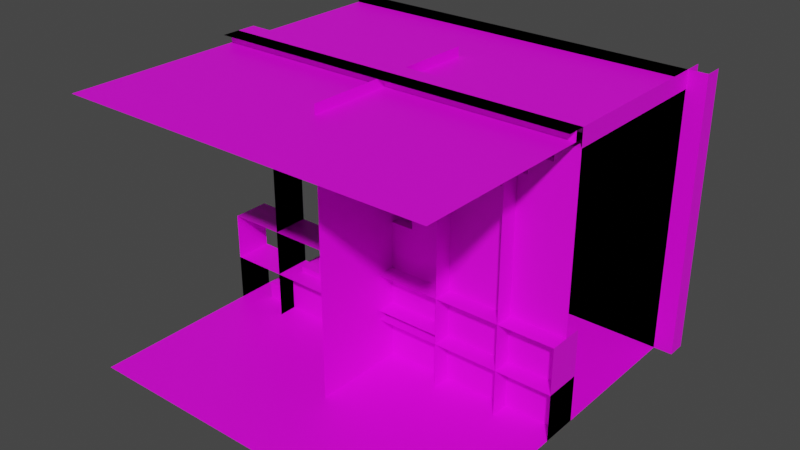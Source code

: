 # Source: BasicRoom.blend  (saved by Blender 3.1.7; exported with 4.5.12 LTS)
import bpy
from mathutils import Matrix  # noqa: F401  (used for matrix-valued properties, if any)

bpy.ops.wm.read_factory_settings(use_empty=True)
scene = bpy.context.scene
scene.name = 'BasicRoom'

# ---- collections
col_collection = bpy.data.collections.new('Collection'); scene.collection.children.link(col_collection)

# ---- images (referenced by path relative to the original .blend; pixels are not part of the script)
import os
ASSET_DIR = os.environ.get("B2B_ASSET_DIR", "")  # directory of the original .blend (textures are referenced by path, not embedded)
HERE = os.path.dirname(os.path.abspath(__file__))  # packed textures are extracted next to this script under _unpacked/

def load_image(name, relpath, width, height, colorspace="sRGB"):
    """Load a texture the original file referenced (path relative to the .blend, or extracted next to this script)."""
    p = next((c for c in (os.path.join(HERE, relpath), os.path.join(ASSET_DIR, relpath)) if relpath and os.path.exists(c)), "")
    if p:
        img = bpy.data.images.load(p, check_existing=True)
        img.name = name
    else:  # same state as the original file: an image datablock whose file is absent (Cycles renders it pink)
        img = bpy.data.images.new(name, width, height)
        img.source = "FILE"
        img.filepath = "//" + (relpath or name)
    img.colorspace_settings.name = colorspace
    return img
img_uvgrid = load_image('UVGrid', '', 1024, 1024, 'sRGB')

# ---- materials (node trees are filled in below, after node groups)
mat_uvgrid = bpy.data.materials.new('UVGrid')
mat_uvgrid.use_transparent_shadow = False

# ---- material node trees
mat_uvgrid.use_nodes = True; mat_uvgrid.node_tree.nodes.clear()
_N = mat_uvgrid.node_tree.nodes; _L = mat_uvgrid.node_tree.links
n0 = _N.new('ShaderNodeBsdfPrincipled'); n0.name = 'Principled BSDF'; n0.location = (10, 300)
n0.distribution = 'GGX'
n0.subsurface_method = 'RANDOM_WALK_SKIN'
n0.inputs[3].default_value = 1.45
n0.inputs[27].default_value = (0.0, 0.0, 0.0, 1.0)
n0.inputs[28].default_value = 1.0
n1 = _N.new('ShaderNodeOutputMaterial'); n1.name = 'Material Output'; n1.location = (300, 300)
n2 = _N.new('ShaderNodeTexImage'); n2.name = 'Image Texture'; n2.location = (-280, 278)
n2.image = img_uvgrid
_L.new(n0.outputs[0], n1.inputs[0])
_L.new(n2.outputs[0], n0.inputs[0])
n1.is_active_output = True

# ---- world
world_world = bpy.data.worlds.new('World'); scene.world = world_world
world_world.use_nodes = True; world_world.node_tree.nodes.clear()
_N = world_world.node_tree.nodes; _L = world_world.node_tree.links
n0 = _N.new('ShaderNodeOutputWorld'); n0.name = 'World Output'; n0.location = (300, 300)
n1 = _N.new('ShaderNodeBackground'); n1.name = 'Background'; n1.location = (10, 300)
n1.inputs[0].default_value = (0.05088, 0.05088, 0.05088, 1.0)
_L.new(n1.outputs[0], n0.inputs[0])
n0.is_active_output = True
world_world.color = (0.05088, 0.05088, 0.05088)
world_world.use_sun_shadow = False
world_world.sun_shadow_jitter_overblur = 0.0

# ---- meshes
me_floor = bpy.data.meshes.new('Floor')
me_floor.from_pydata([(-2.0, -2.0, 0.0), (2.0, -2.0, 0.0), (-2.0, 2.0, 0.0), (2.0, 2.0, 0.0)], [], [(0, 1, 3, 2)])
_uv = me_floor.uv_layers.new(name='UVMap')
_uv.uv.foreach_set('vector', [1.0, 1.0, 8.941e-08, 1.0, 0.0, 1.51e-07, 1.0, 0.0])
me_floor.materials.append(mat_uvgrid)
me_floor.use_remesh_fix_poles = True
me_floor.use_remesh_preserve_attributes = False
me_floor.update()
me_wall = bpy.data.meshes.new('Wall')
me_wall.from_pydata([(-2.0, 1.8, 0.0), (2.0, 1.8, 0.0), (-2.0, 1.8, 3.0), (2.0, 1.8, 3.0)], [], [(0, 1, 3, 2)])
_uv = me_wall.uv_layers.new(name='UVMap')
_uv.uv.foreach_set('vector', [-4.47e-08, 2.98e-08, 1.0, 0.0, 1.0, 0.75, -1.49e-08, 0.75])
me_wall.materials.append(mat_uvgrid)
me_wall.use_remesh_fix_poles = True
me_wall.use_remesh_preserve_attributes = False
me_wall.update()
me_ceiling = bpy.data.meshes.new('Ceiling')
me_ceiling.from_pydata([(-2.0, 2.0, 2.9), (2.0, 2.0, 2.9), (-2.0, -2.0, 2.9), (2.0, -2.0, 2.9)], [], [(0, 1, 3, 2)])
_uv = me_ceiling.uv_layers.new(name='UVMap')
_uv.uv.foreach_set('vector', [1.0, 0.0, 0.0, 0.0, 0.0, 1.0, 1.0, 1.0])
me_ceiling.materials.append(mat_uvgrid)
me_ceiling.materials.append(mat_uvgrid)
me_ceiling.use_remesh_fix_poles = True
me_ceiling.use_remesh_preserve_attributes = False
me_ceiling.update()
me_wallendcap = bpy.data.meshes.new('WallEndCap')
me_wallendcap.from_pydata([(-2.385e-09, 0.2, 0.0), (2.408e-07, -0.2, 0.0), (-2.385e-09, 0.2, 3.0), (2.408e-07, -0.2, 3.0)], [], [(0, 1, 3, 2)])
_uv = me_wallendcap.uv_layers.new(name='UVMap')
_uv.uv.foreach_set('vector', [1.0, 0.06821, 1.0, 0.2015, 0.0, 0.2015, 7.947e-08, 0.06821])
me_wallendcap.materials.append(mat_uvgrid)
me_wallendcap.use_remesh_fix_poles = True
me_wallendcap.use_remesh_preserve_attributes = False
me_wallendcap.update()
me_door = bpy.data.meshes.new('Door')
me_door.from_pydata([(-2.0, 1.8, 0.0), (2.0, 1.8, 0.0), (-2.0, 1.8, 3.0), (2.0, 1.8, 3.0), (-0.7, 1.8, 0.0), (0.7, 1.8, 1.192e-07), (0.7, 1.8, 3.0), (-0.7, 1.8, 3.0), (-2.0, 1.8, 2.4), (2.0, 1.8, 2.4), (-0.7, 1.8, 2.4), (0.7, 1.8, 2.4)], [], [(11, 9, 3, 6), (8, 10, 7, 2), (10, 11, 6, 7), (0, 4, 10, 8), (5, 1, 9, 11)])
_uv = me_door.uv_layers.new(name='UVMap')
_uv.uv.foreach_set('vector', [0.675, 0.6, 1.0, 0.6, 1.0, 0.75, 0.675, 0.75, 2.384e-07, 0.6, 0.325, 0.6, 0.325, 0.75, 2.682e-07, 0.75, 0.325, 0.6, 0.675, 0.6, 0.675, 0.75, 0.325, 0.75, 0.0, 8.941e-08, 0.325, 0.0, 0.325, 0.6, 2.384e-07, 0.6, 0.675, 0.0, 1.0, 0.0, 1.0, 0.6, 0.675, 0.6])
me_door.materials.append(mat_uvgrid)
me_door.use_remesh_fix_poles = True
me_door.use_remesh_preserve_attributes = False
me_door.update()
me_doorframe = bpy.data.meshes.new('DoorFrame')
me_doorframe.from_pydata([(-0.7, -0.2, 0.0), (0.7, -0.2, 1.192e-07), (-0.7, -0.2, 2.4), (0.7, -0.2, 2.4), (-0.7, 0.2, 0.0), (0.7, 0.2, 1.192e-07), (-0.7, 0.2, 2.4), (0.7, 0.2, 2.4)], [], [(3, 2, 6, 7), (1, 3, 7, 5), (2, 0, 4, 6)])
_uv = me_doorframe.uv_layers.new(name='UVMap')
_uv.uv.foreach_set('vector', [0.7495, 0.6968, 0.2495, 0.6968, 0.2495, 0.554, 0.7495, 0.554, 0.1429, 0.0533, 1.0, 0.0533, 1.0, 0.1962, 0.1429, 0.1962, 0.1429, 0.05271, 1.0, 0.05271, 1.0, 0.1956, 0.1429, 0.1956])
me_doorframe.materials.append(mat_uvgrid)
me_doorframe.use_remesh_fix_poles = True
me_doorframe.use_remesh_preserve_attributes = False
me_doorframe.update()
me_walloutsidecorner = bpy.data.meshes.new('WallOutsideCorner')
me_walloutsidecorner.from_pydata([(-2.0, 1.8, 1.192e-07), (-2.0, 1.8, 3.0), (-1.8, 1.8, 1.192e-07), (-1.8, 1.8, 3.0), (-1.8, 2.0, 1.192e-07), (-1.8, 2.0, 3.0)], [], [(1, 0, 2, 3), (3, 2, 4, 5)])
_uv = me_walloutsidecorner.uv_layers.new(name='UVMap')
_uv.uv.foreach_set('vector', [7.451e-09, 0.75, 0.0, 0.0, 0.05, 0.0, 0.05, 0.75, 0.95, 0.75, 0.95, 0.0, 1.0, 0.0, 1.0, 0.75])
me_walloutsidecorner.materials.append(mat_uvgrid)
me_walloutsidecorner.use_remesh_fix_poles = True
me_walloutsidecorner.use_remesh_preserve_attributes = False
me_walloutsidecorner.update()
me_stairs = bpy.data.meshes.new('Stairs')
me_stairs.from_pydata([(2.0, -1.0, 3.0), (-0.00053, -1.0, 1.5), (-0.00053, -1.0, 1.312), (-0.2505, -1.0, 1.312), (-0.2505, -1.0, 1.125), (-0.5004, -1.0, 1.125), (-0.5004, -1.0, 0.9375), (-0.7503, -1.0, 0.9375), (-0.7503, -1.0, 0.75), (-1.0, -1.0, 0.75), (-1.0, -1.0, 0.5625), (-1.25, -1.0, 0.5625), (-1.25, -1.0, 0.375), (-1.5, -1.0, 0.375), (-1.5, -1.0, 0.1875), (-1.75, -1.0, 0.1875), (-1.75, -1.0, 0.0), (-0.00053, 1.0, 1.5), (-1.75, 1.0, 0.0), (-1.75, 1.0, 0.1875), (-1.5, 1.0, 0.1875), (-1.5, 1.0, 0.375), (-1.25, 1.0, 0.375), (-1.25, 1.0, 0.5625), (-1.0, 1.0, 0.5625), (-1.0, 1.0, 0.75), (-0.7503, 1.0, 0.75), (-0.7503, 1.0, 0.9375), (-0.5004, 1.0, 0.9375), (-0.5004, 1.0, 1.125), (-0.2505, 1.0, 1.125), (-0.2505, 1.0, 1.312), (-0.00053, 1.0, 1.312), (2.0, -1.0, 2.812), (1.75, -1.0, 2.812), (1.75, -1.0, 2.625), (1.5, -1.0, 2.625), (1.5, -1.0, 2.438), (1.25, -1.0, 2.438), (1.25, -1.0, 2.25), (0.9997, -1.0, 2.25), (0.9997, -1.0, 2.062), (0.7497, -1.0, 2.062), (0.7497, -1.0, 1.875), (0.4996, -1.0, 1.875), (0.4996, -1.0, 1.688), (0.2495, -1.0, 1.688), (0.2495, -1.0, 1.5), (2.0, 1.0, 3.0), (0.2495, 1.0, 1.5), (0.2495, 1.0, 1.688), (0.4996, 1.0, 1.688), (0.4996, 1.0, 1.875), (0.7497, 1.0, 1.875), (0.7497, 1.0, 2.062), (0.9997, 1.0, 2.062), (0.9997, 1.0, 2.25), (1.25, 1.0, 2.25), (1.25, 1.0, 2.438), (1.5, 1.0, 2.438), (1.5, 1.0, 2.625), (1.75, 1.0, 2.625), (1.75, 1.0, 2.812), (2.0, -1.0, 0.0), (2.0, 1.0, 0.0), (2.0, 1.0, 2.812)], [], [(1, 17, 32, 2), (2, 32, 31, 3), (3, 31, 30, 4), (4, 30, 29, 5), (5, 29, 28, 6), (6, 28, 27, 7), (7, 27, 26, 8), (8, 26, 25, 9), (9, 25, 24, 10), (10, 24, 23, 11), (11, 23, 22, 12), (12, 22, 21, 13), (13, 21, 20, 14), (14, 20, 19, 15), (15, 19, 18, 16), (0, 48, 65, 33), (33, 65, 62, 34), (34, 62, 61, 35), (35, 61, 60, 36), (36, 60, 59, 37), (37, 59, 58, 38), (38, 58, 57, 39), (39, 57, 56, 40), (40, 56, 55, 41), (41, 55, 54, 42), (42, 54, 53, 43), (43, 53, 52, 44), (44, 52, 51, 45), (45, 51, 50, 46), (46, 50, 49, 47), (47, 49, 17, 1), (2, 3, 4, 5, 6, 7, 8, 9, 10, 11, 12, 13, 14, 15, 16, 63, 33, 34, 35, 36, 37, 38, 39, 40, 41, 42, 43, 44, 45, 46, 47, 1), (32, 17, 49, 50, 51, 52, 53, 54, 55, 56, 57, 58, 59, 60, 61, 62, 65, 64, 18, 19, 20, 21, 22, 23, 24, 25, 26, 27, 28, 29, 30, 31)])
me_stairs.polygons.foreach_set('material_index', [0, 0, 0, 0, 0, 0, 0, 0, 0, 0, 0, 0, 0, 0, 0, 0, 0, 0, 0, 0, 0, 0, 0, 0, 0, 0, 0, 0, 0, 0, 0, 1, 1])
_uv = me_stairs.uv_layers.new(name='UVMap')
_uv.uv.foreach_set('vector', [8.941e-08, 0.06252, 0.5, 0.06252, 0.5, 0.1094, 8.941e-08, 0.1094, 8.941e-08, 0.1094, 0.5, 0.1094, 0.5, 0.1719, 8.941e-08, 0.1719, 8.941e-08, 0.1719, 0.5, 0.1719, 0.5, 0.2188, 8.941e-08, 0.2188, 8.941e-08, 0.2188, 0.5, 0.2188, 0.5, 0.2812, 0.0, 0.2812, 0.0, 0.2812, 0.5, 0.2812, 0.5, 0.3281, 0.0, 0.3281, 0.0, 0.3281, 0.5, 0.3281, 0.5, 0.3906, 0.0, 0.3906, 0.0, 0.3906, 0.5, 0.3906, 0.5, 0.4375, 0.0, 0.4375, 0.0, 0.4375, 0.5, 0.4375, 0.5, 0.5, 0.0, 0.5, 0.0, 0.5, 0.5, 0.5, 0.5, 0.5468, 0.0, 0.5468, 0.0, 0.5468, 0.5, 0.5468, 0.5, 0.6093, 0.0, 0.6093, 0.0, 0.6093, 0.5, 0.6093, 0.5, 0.6562, 0.0, 0.6562, 0.0, 0.6562, 0.5, 0.6562, 0.5, 0.7187, 0.0, 0.7187, 0.0, 0.7187, 0.5, 0.7187, 0.5, 0.7655, 8.941e-08, 0.7655, 8.941e-08, 0.7655, 0.5, 0.7655, 0.5, 0.828, 8.941e-08, 0.828, 8.941e-08, 0.828, 0.5, 0.828, 0.5, 0.8749, 8.941e-08, 0.8749, 1.0, 0.8126, 0.5, 0.8126, 0.5, 0.7657, 1.0, 0.7657, 1.0, 0.7657, 0.5, 0.7657, 0.5, 0.7032, 1.0, 0.7032, 1.0, 0.7032, 0.5, 0.7032, 0.5, 0.6563, 1.0, 0.6563, 1.0, 0.6563, 0.5, 0.6563, 0.5, 0.5938, 1.0, 0.5938, 1.0, 0.5938, 0.5, 0.5938, 0.5, 0.547, 1.0, 0.547, 1.0, 0.547, 0.5, 0.547, 0.5, 0.4844, 1.0, 0.4844, 1.0, 0.4844, 0.5, 0.4844, 0.5, 0.4376, 1.0, 0.4376, 1.0, 0.4376, 0.5, 0.4376, 0.5, 0.375, 1.0, 0.375, 1.0, 0.375, 0.5, 0.375, 0.5, 0.3282, 1.0, 0.3282, 1.0, 0.3282, 0.5, 0.3282, 0.5, 0.2657, 1.0, 0.2657, 1.0, 0.2657, 0.5, 0.2657, 0.5, 0.2188, 1.0, 0.2188, 1.0, 0.2188, 0.5, 0.2188, 0.5, 0.1563, 1.0, 0.1563, 1.0, 0.1563, 0.5, 0.1563, 0.5, 0.1094, 1.0, 0.1094, 1.0, 0.1094, 0.5, 0.1094, 0.5, 0.04687, 1.0, 0.04687, 1.0, 0.04687, 0.5, 0.04687, 0.5, 0.0, 1.0, 0.0, 2.608e-07, 0.0, 0.5, 4.47e-07, 0.5, 0.06252, 8.941e-08, 0.06252, 0.4665, 0.35, 0.3999, 0.35, 0.3999, 0.3, 0.3332, 0.3, 0.3332, 0.25, 0.2666, 0.25, 0.2666, 0.2, 0.1999, 0.2, 0.1999, 0.15, 0.1333, 0.15, 0.1333, 0.1, 0.06665, 0.1, 0.06665, 0.05, 1.639e-07, 0.05, -7.451e-08, 5.96e-08, 1.0, 0.0, 1.0, 0.75, 0.9333, 0.75, 0.9333, 0.7, 0.8666, 0.7, 0.8666, 0.65, 0.8, 0.65, 0.8, 0.6, 0.7333, 0.6, 0.7333, 0.55, 0.6666, 0.55, 0.6666, 0.5, 0.5999, 0.5, 0.5999, 0.45, 0.5332, 0.45, 0.5332, 0.4, 0.4665, 0.4, 0.5335, 0.35, 0.5335, 0.4, 0.4668, 0.4, 0.4668, 0.45, 0.4001, 0.45, 0.4001, 0.5, 0.3334, 0.5, 0.3334, 0.55, 0.2667, 0.55, 0.2667, 0.6, 0.2, 0.6, 0.2, 0.65, 0.1334, 0.65, 0.1334, 0.7, 0.06668, 0.7, 0.06668, 0.75, 7.451e-08, 0.75, 1.803e-06, 1.192e-07, 1.0, 0.0, 1.0, 0.05, 0.9334, 0.05, 0.9334, 0.1, 0.8667, 0.1, 0.8667, 0.15, 0.8001, 0.15, 0.8001, 0.2, 0.7334, 0.2, 0.7334, 0.25, 0.6668, 0.25, 0.6668, 0.3, 0.6001, 0.3, 0.6001, 0.35])
me_stairs.materials.append(mat_uvgrid)
me_stairs.materials.append(mat_uvgrid)
me_stairs.use_remesh_fix_poles = True
me_stairs.use_remesh_preserve_attributes = False
me_stairs.update()
me_window = bpy.data.meshes.new('Window')
me_window.from_pydata([(-2.0, 1.8, 0.0), (2.0, 1.8, 0.0), (-2.0, 1.8, 3.0), (2.0, 1.8, 3.0), (-2.0, 1.8, 2.4), (2.0, 1.8, 2.4), (-2.0, 1.8, 0.6), (2.0, 1.8, 0.6), (-0.7, 1.8, 0.0), (0.7, 1.8, 0.0), (0.7, 1.8, 3.0), (-0.7, 1.8, 3.0), (0.7, 1.8, 2.4), (-0.7, 1.8, 2.4), (0.7, 1.8, 0.6), (-0.7, 1.8, 0.6)], [], [(12, 5, 3, 10), (14, 7, 5, 12), (9, 1, 7, 14), (0, 8, 15, 6), (8, 9, 14, 15), (6, 15, 13, 4), (4, 13, 11, 2), (13, 12, 10, 11)])
_uv = me_window.uv_layers.new(name='UVMap')
_uv.uv.foreach_set('vector', [0.675, 0.7995, 1.0, 0.7995, 1.0, 0.9991, 0.675, 0.9991, 0.675, 0.2005, 1.0, 0.2005, 1.0, 0.7995, 0.675, 0.7995, 0.675, 0.0008525, 1.0, 0.0008525, 1.0, 0.2005, 0.675, 0.2005, 0.0, 0.0008525, 0.325, 0.0008525, 0.325, 0.2005, 0.0, 0.2005, 0.325, 0.0008525, 0.675, 0.0008525, 0.675, 0.2005, 0.325, 0.2005, 0.0, 0.2005, 0.325, 0.2005, 0.325, 0.7995, 0.0, 0.7995, 0.0, 0.7995, 0.325, 0.7995, 0.325, 0.9991, 0.0, 0.9991, 0.325, 0.7995, 0.675, 0.7995, 0.675, 0.9991, 0.325, 0.9991])
me_window.materials.append(mat_uvgrid)
me_window.use_remesh_fix_poles = True
me_window.use_remesh_preserve_attributes = False
me_window.update()
me_windowframe = bpy.data.meshes.new('WindowFrame')
me_windowframe.from_pydata([(0.7, -0.2, 2.4), (-0.7, -0.2, 2.4), (0.7, -0.2, 0.6), (-0.7, -0.2, 0.6), (0.7, 0.2, 2.4), (-0.7, 0.2, 2.4), (0.7, 0.2, 0.6), (-0.7, 0.2, 0.6)], [], [(2, 0, 4, 6), (3, 2, 6, 7), (0, 1, 5, 4), (1, 3, 7, 5)])
_uv = me_windowframe.uv_layers.new(name='UVMap')
_uv.uv.foreach_set('vector', [0.4375, 0.3164, 1.0, 0.3164, 1.0, 0.4414, 0.4375, 0.4414, 0.0, 0.3164, 0.4375, 0.3164, 0.4375, 0.4414, 1.788e-07, 0.4414, 1.0, 0.4417, 0.5625, 0.4417, 0.5625, 0.3167, 1.0, 0.3167, 0.5625, 0.4417, 0.0, 0.4417, 5.96e-08, 0.3167, 0.5625, 0.3167])
me_windowframe.materials.append(mat_uvgrid)
me_windowframe.use_remesh_fix_poles = True
me_windowframe.use_remesh_preserve_attributes = False
me_windowframe.update()
me_doorwide = bpy.data.meshes.new('DoorWide')
me_doorwide.from_pydata([(-2.0, 1.8, 0.0), (2.0, 1.8, 0.0), (-2.0, 1.8, 3.0), (2.0, 1.8, 3.0), (-1.4, 1.8, 0.0), (1.4, 1.8, 0.0), (1.4, 1.8, 3.0), (-1.4, 1.8, 3.0), (-2.0, 1.8, 2.4), (2.0, 1.8, 2.4), (-1.4, 1.8, 2.4), (1.4, 1.8, 2.4), (0.0, 1.8, 3.0), (0.0, 1.8, 2.4)], [], [(11, 9, 3, 6), (8, 10, 7, 2), (13, 11, 6, 12), (0, 4, 10, 8), (5, 1, 9, 11), (10, 13, 12, 7)])
_uv = me_doorwide.uv_layers.new(name='UVMap')
_uv.uv.foreach_set('vector', [0.85, 0.8008, 1.0, 0.8008, 1.0, 1.0, 0.85, 1.0, 0.0, 0.8008, 0.15, 0.8008, 0.15, 1.0, 3.329e-07, 1.0, 0.5, 0.8008, 0.85, 0.8008, 0.85, 1.0, 0.5, 1.0, 9.127e-08, 1.49e-07, 0.15, 8.941e-08, 0.15, 0.8008, 0.0, 0.8008, 0.85, 0.0, 1.0, 0.0, 1.0, 0.8008, 0.85, 0.8008, 0.15, 0.8008, 0.5, 0.8008, 0.5, 1.0, 0.15, 1.0])
me_doorwide.materials.append(mat_uvgrid)
me_doorwide.use_remesh_fix_poles = True
me_doorwide.use_remesh_preserve_attributes = False
me_doorwide.update()
me_doorframewide = bpy.data.meshes.new('DoorFrameWide')
me_doorframewide.from_pydata([(-1.4, -0.2, 0.0), (1.4, -0.2, -1.192e-07), (-1.4, -0.2, 2.4), (1.4, -0.2, 2.4), (-1.4, 0.2, 0.0), (1.4, 0.2, -1.192e-07), (-1.4, 0.2, 2.4), (1.4, 0.2, 2.4)], [], [(3, 2, 6, 7), (1, 3, 7, 5), (2, 0, 4, 6)])
_uv = me_doorframewide.uv_layers.new(name='UVMap')
_uv.uv.foreach_set('vector', [1.0, 0.2019, 0.0, 0.2019, 2.98e-08, 0.05908, 1.0, 0.05908, 1.0, 0.2018, 0.1429, 0.2018, 0.1429, 0.05896, 1.0, 0.05896, 0.1429, 0.0629, 1.0, 0.0629, 1.0, 0.2058, 0.1429, 0.2058])
me_doorframewide.materials.append(mat_uvgrid)
me_doorframewide.use_remesh_fix_poles = True
me_doorframewide.use_remesh_preserve_attributes = False
me_doorframewide.update()
me_doorextendableleft = bpy.data.meshes.new('DoorExtendableLeft')
me_doorextendableleft.from_pydata([(-1.0, 1.8, 0.0), (-1.0, 1.8, 3.0), (-0.4, 1.8, 0.0), (-0.4, 1.8, 3.0), (-1.0, 1.8, 2.4), (-0.4, 1.8, 2.4), (1.0, 1.8, 3.0), (1.0, 1.8, 2.4)], [], [(4, 5, 3, 1), (0, 2, 5, 4), (5, 7, 6, 3)])
_uv = me_doorextendableleft.uv_layers.new(name='UVMap')
_uv.uv.foreach_set('vector', [8.172e-05, 0.8, 0.2, 0.8, 0.2, 0.9999, 8.178e-05, 0.9999, 8.172e-05, 8.166e-05, 0.2, 8.166e-05, 0.2, 0.8, 8.172e-05, 0.8, 0.2, 0.8, 0.6666, 0.8, 0.6666, 0.9999, 0.2, 0.9999])
me_doorextendableleft.materials.append(mat_uvgrid)
me_doorextendableleft.use_remesh_fix_poles = True
me_doorextendableleft.use_remesh_preserve_attributes = False
me_doorextendableleft.update()
me_doorextendableright = bpy.data.meshes.new('DoorExtendableRight')
me_doorextendableright.from_pydata([(1.0, 1.8, 0.0), (1.0, 1.8, 3.0), (0.4, 1.8, 0.0), (0.4, 1.8, 3.0), (1.0, 1.8, 2.4), (0.4, 1.8, 2.4), (-1.0, 1.8, 3.0), (-1.0, 1.8, 2.4)], [], [(5, 4, 1, 3), (7, 5, 3, 6), (2, 0, 4, 5)])
_uv = me_doorextendableright.uv_layers.new(name='UVMap')
_uv.uv.foreach_set('vector', [0.8, 0.8, 1.0, 0.8, 1.0, 1.0, 0.8, 1.0, 0.3333, 0.8, 0.8, 0.8, 0.8, 1.0, 0.3333, 1.0, 0.8, 0.0, 1.0, 0.0, 1.0, 0.8, 0.8, 0.8])
me_doorextendableright.materials.append(mat_uvgrid)
me_doorextendableright.use_remesh_fix_poles = True
me_doorextendableright.use_remesh_preserve_attributes = False
me_doorextendableright.update()
me_doorextendablemiddle = bpy.data.meshes.new('DoorExtendableMiddle')
me_doorextendablemiddle.from_pydata([(-1.0, 1.8, 3.0), (-1.0, 1.8, 2.4), (1.0, 1.8, 3.0), (1.0, 1.8, 2.4)], [], [(0, 1, 3, 2)])
_uv = me_doorextendablemiddle.uv_layers.new(name='UVMap')
_uv.uv.foreach_set('vector', [0.1837, 1.0, 0.1837, 0.7979, 0.8574, 0.7979, 0.8574, 1.0])
me_doorextendablemiddle.materials.append(mat_uvgrid)
me_doorextendablemiddle.use_remesh_fix_poles = True
me_doorextendablemiddle.use_remesh_preserve_attributes = False
me_doorextendablemiddle.update()
me_doorframeextendablemiddle = bpy.data.meshes.new('DoorFrameExtendableMiddle')
me_doorframeextendablemiddle.from_pydata([(-1.0, -0.2, 2.4), (1.0, -0.2, 2.4), (-1.0, 0.2, 2.4), (1.0, 0.2, 2.4)], [], [(1, 0, 2, 3)])
_uv = me_doorframeextendablemiddle.uv_layers.new(name='UVMap')
_uv.uv.foreach_set('vector', [1.0, 0.2, 0.0, 0.2, 0.0, 2.98e-08, 1.0, 0.0])
me_doorframeextendablemiddle.materials.append(mat_uvgrid)
me_doorframeextendablemiddle.use_remesh_fix_poles = True
me_doorframeextendablemiddle.use_remesh_preserve_attributes = False
me_doorframeextendablemiddle.update()
me_doorframeextendable = bpy.data.meshes.new('DoorFrameExtendable')
me_doorframeextendable.from_pydata([(-1.4, -0.2, 0.0), (-1.4, -0.2, 2.4), (0.0, -0.2, 2.4), (-1.4, 0.2, 0.0), (-1.4, 0.2, 2.4), (0.0, 0.2, 2.4)], [], [(2, 1, 4, 5), (1, 0, 3, 4)])
_uv = me_doorframeextendable.uv_layers.new(name='UVMap')
_uv.uv.foreach_set('vector', [0.0, 0.2362, 0.0, 1.0, 0.2182, 1.0, 0.2182, 0.2362, 0.2182, 0.0, 0.2182, 1.0, 0.0, 1.0, 2.757e-07, 1.788e-07])
me_doorframeextendable.materials.append(mat_uvgrid)
me_doorframeextendable.use_remesh_fix_poles = True
me_doorframeextendable.use_remesh_preserve_attributes = False
me_doorframeextendable.update()
me_wallthin = bpy.data.meshes.new('WallThin')
me_wallthin.from_pydata([(-1.0, 1.8, 0.0), (1.0, 1.8, 0.0), (-1.0, 1.8, 3.0), (1.0, 1.8, 3.0)], [], [(0, 1, 3, 2)])
_uv = me_wallthin.uv_layers.new(name='UVMap')
_uv.uv.foreach_set('vector', [0.2002, 0.0, 0.8672, 0.0, 0.8672, 1.0, 0.2002, 1.0])
me_wallthin.materials.append(mat_uvgrid)
me_wallthin.use_remesh_fix_poles = True
me_wallthin.use_remesh_preserve_attributes = False
me_wallthin.update()
me_stairswallcap = bpy.data.meshes.new('StairsWallCap')
me_stairswallcap.from_pydata([(-1.0, 0.0, 0.0), (1.0, 2.384e-07, 0.0), (-1.0, 0.0, 3.0), (1.0, 2.384e-07, 3.0)], [], [(0, 1, 3, 2)])
_uv = me_stairswallcap.uv_layers.new(name='UVMap')
_uv.uv.foreach_set('vector', [0.2002, 0.0, 0.8672, 0.0, 0.8672, 1.0, 0.2002, 1.0])
me_stairswallcap.materials.append(mat_uvgrid)
me_stairswallcap.use_remesh_fix_poles = True
me_stairswallcap.use_remesh_preserve_attributes = False
me_stairswallcap.update()
me_halfwall = bpy.data.meshes.new('HalfWall')
me_halfwall.from_pydata([(-2.0, 1.8, 0.0), (2.0, 1.8, 0.0), (-2.0, 1.8, 1.5), (2.0, 1.8, 1.5)], [], [(0, 1, 3, 2)])
_uv = me_halfwall.uv_layers.new(name='UVMap')
_uv.uv.foreach_set('vector', [0.0, 0.0, 1.0, 2.98e-08, 1.0, 0.375, 0.0, 0.375])
me_halfwall.materials.append(mat_uvgrid)
me_halfwall.use_remesh_fix_poles = True
me_halfwall.use_remesh_preserve_attributes = False
me_halfwall.update()
me_shortwall = bpy.data.meshes.new('ShortWall')
me_shortwall.from_pydata([(-2.0, 1.8, 0.0), (2.0, 1.8, 0.0), (-2.0, 1.8, 1.0), (2.0, 1.8, 1.0)], [], [(0, 1, 3, 2)])
_uv = me_shortwall.uv_layers.new(name='UVMap')
_uv.uv.foreach_set('vector', [1.024e-08, 3.427e-07, 1.0, 0.0, 1.0, 0.25, 6.985e-08, 0.25])
me_shortwall.materials.append(mat_uvgrid)
me_shortwall.use_remesh_fix_poles = True
me_shortwall.use_remesh_preserve_attributes = False
me_shortwall.update()
me_tinywall = bpy.data.meshes.new('TinyWall')
me_tinywall.from_pydata([(-2.0, 1.8, 0.0), (2.0, 1.8, 0.0), (-2.0, 1.8, 0.5), (2.0, 1.8, 0.5)], [], [(0, 1, 3, 2)])
_uv = me_tinywall.uv_layers.new(name='UVMap')
_uv.uv.foreach_set('vector', [0.0, 0.0, 1.0, 2.98e-08, 1.0, 0.125, 0.0, 0.125])
me_tinywall.materials.append(mat_uvgrid)
me_tinywall.use_remesh_fix_poles = True
me_tinywall.use_remesh_preserve_attributes = False
me_tinywall.update()
me_walloutsidecornercapped = bpy.data.meshes.new('WallOutsideCornerCapped')
me_walloutsidecornercapped.from_pydata([(-2.0, 1.8, 1.192e-07), (-2.0, 1.8, 3.0), (-1.8, 1.8, 1.192e-07), (-1.8, 1.8, 3.0), (-1.8, 2.0, 1.192e-07), (-1.8, 2.0, 3.0), (-2.0, 1.8, 3.0), (-2.0, 2.0, 3.0)], [], [(1, 0, 2, 3), (3, 2, 4, 5), (3, 5, 7, 6)])
_uv = me_walloutsidecornercapped.uv_layers.new(name='UVMap')
_uv.uv.foreach_set('vector', [0.0, 0.75, 0.0, 0.0, 0.05, 4.371e-09, 0.05, 0.75, 0.95, 0.75, 0.95, 0.0, 1.0, 4.371e-09, 1.0, 0.75, 0.0, 0.0, 0.05, 0.0, 0.05, 0.05, 0.0, 0.05])
me_walloutsidecornercapped.materials.append(mat_uvgrid)
me_walloutsidecornercapped.use_remesh_fix_poles = True
me_walloutsidecornercapped.use_remesh_preserve_attributes = False
me_walloutsidecornercapped.update()
me_walltopcap = bpy.data.meshes.new('WallTopCap')
me_walltopcap.from_pydata([(-2.0, -0.2, 3.0), (2.0, -0.2, 3.0), (-2.0, 0.2, 3.0), (2.0, 0.2, 3.0)], [], [(0, 1, 3, 2)])
_uv = me_walltopcap.uv_layers.new(name='UVMap')
_uv.uv.foreach_set('vector', [1.0, 1.0, 1.0, 0.0, 0.9, 0.0, 0.9, 1.0])
me_walltopcap.materials.append(mat_uvgrid)
me_walltopcap.use_remesh_fix_poles = True
me_walltopcap.use_remesh_preserve_attributes = False
me_walltopcap.update()
me_walltopcaphalf = bpy.data.meshes.new('WallTopCapHalf')
me_walltopcaphalf.from_pydata([(-2.0, -0.2, 3.0), (2.0, -0.2, 3.0), (-2.0, 2.235e-08, 3.0), (2.0, 2.235e-08, 3.0)], [], [(0, 1, 3, 2)])
_uv = me_walltopcaphalf.uv_layers.new(name='UVMap')
_uv.uv.foreach_set('vector', [1.0, 1.0, 1.0, 0.0, 0.95, 0.0, 0.95, 1.0])
me_walltopcaphalf.materials.append(mat_uvgrid)
me_walltopcaphalf.use_remesh_fix_poles = True
me_walltopcaphalf.use_remesh_preserve_attributes = False
me_walltopcaphalf.update()
me_wallbottomcaphalf = bpy.data.meshes.new('WallBottomCapHalf')
me_wallbottomcaphalf.from_pydata([(-2.0, 0.1, 2.9), (2.0, 0.1, 2.9), (-2.0, -0.1, 2.9), (2.0, -0.1, 2.9), (-2.0, -0.1, 3.0), (2.0, -0.1, 3.0)], [], [(0, 1, 3, 2), (2, 3, 5, 4)])
me_wallbottomcaphalf.polygons.foreach_set('material_index', [0, 1])
_uv = me_wallbottomcaphalf.uv_layers.new(name='UVMap')
_uv.uv.foreach_set('vector', [1.0, 0.0, 0.0, 6.258e-07, 0.0, 0.05, 1.0, 0.05, 0.0, 0.975, 1.0, 0.975, 1.0, 1.0, 0.0, 1.0])
me_wallbottomcaphalf.materials.append(mat_uvgrid)
me_wallbottomcaphalf.materials.append(mat_uvgrid)
me_wallbottomcaphalf.use_remesh_fix_poles = True
me_wallbottomcaphalf.use_remesh_preserve_attributes = False
me_wallbottomcaphalf.update()
me_tinywallcap = bpy.data.meshes.new('TinyWallCap')
me_tinywallcap.from_pydata([(-2.0, -0.2, 0.0), (2.0, -0.2, 0.0), (-2.0, -0.2, 0.5), (2.0, -0.2, 0.5), (-2.0, 0.2, 0.0), (2.0, 0.2, 0.0), (-2.0, 0.2, 0.5), (2.0, 0.2, 0.5)], [], [(2, 3, 7, 6), (3, 1, 5, 7), (0, 2, 6, 4)])
me_tinywallcap.polygons.foreach_set('material_index', [1, 1, 1])
_uv = me_tinywallcap.uv_layers.new(name='UVMap')
_uv.uv.foreach_set('vector', [1.103e-06, 0.0, 1.0, 5.662e-07, 1.0, 0.1, 1.043e-06, 0.1, 0.0, 0.125, 0.0, 0.0, 0.1, 2.98e-08, 0.1, 0.125, 1.0, 0.0, 1.0, 0.125, 0.9, 0.125, 0.9, 5.96e-08])
me_tinywallcap.materials.append(mat_uvgrid)
me_tinywallcap.materials.append(mat_uvgrid)
me_tinywallcap.use_remesh_fix_poles = True
me_tinywallcap.use_remesh_preserve_attributes = False
me_tinywallcap.update()
me_shortwallcap = bpy.data.meshes.new('ShortWallCap')
me_shortwallcap.from_pydata([(-2.0, -0.2, 0.0), (2.0, -0.2, 0.0), (-2.0, -0.2, 1.0), (2.0, -0.2, 1.0), (-2.0, 0.2, 0.0), (2.0, 0.2, 0.0), (-2.0, 0.2, 1.0), (2.0, 0.2, 1.0)], [], [(2, 3, 7, 6), (3, 1, 5, 7), (0, 2, 6, 4)])
_uv = me_shortwallcap.uv_layers.new(name='UVMap')
_uv.uv.foreach_set('vector', [5.96e-08, 0.0, 1.0, 4.172e-07, 1.0, 0.1, 0.0, 0.1, 0.9, 0.25, 0.9, 0.0, 1.0, 0.0, 1.0, 0.25, 0.1, 0.0, 0.1, 0.25, 2.98e-08, 0.25, 0.0, 0.0])
me_shortwallcap.materials.append(mat_uvgrid)
me_shortwallcap.use_remesh_fix_poles = True
me_shortwallcap.use_remesh_preserve_attributes = False
me_shortwallcap.update()

# ---- objects
ob_floor = bpy.data.objects.new('Floor', me_floor)
ob_wall = bpy.data.objects.new('Wall', me_wall)
ob_ceiling = bpy.data.objects.new('Ceiling', me_ceiling)
ob_wallendcap = bpy.data.objects.new('WallEndCap', me_wallendcap)
ob_door = bpy.data.objects.new('Door', me_door)
ob_doorframe = bpy.data.objects.new('DoorFrame', me_doorframe)
ob_walloutsidecorner = bpy.data.objects.new('WallOutsideCorner', me_walloutsidecorner)
ob_stairs = bpy.data.objects.new('Stairs', me_stairs)
ob_window = bpy.data.objects.new('Window', me_window)
ob_windowframe = bpy.data.objects.new('WindowFrame', me_windowframe)
ob_doorwide = bpy.data.objects.new('DoorWide', me_doorwide)
ob_doorframewide = bpy.data.objects.new('DoorFrameWide', me_doorframewide)
ob_doorextendableleft = bpy.data.objects.new('DoorExtendableLeft', me_doorextendableleft)
ob_doorextendableright = bpy.data.objects.new('DoorExtendableRight', me_doorextendableright)
ob_doorextendablemiddle = bpy.data.objects.new('DoorExtendableMiddle', me_doorextendablemiddle)
ob_doorframeextendablemiddle = bpy.data.objects.new('DoorFrameExtendableMiddle', me_doorframeextendablemiddle)
ob_doorframeextendable = bpy.data.objects.new('DoorFrameExtendable', me_doorframeextendable)
ob_wallthin = bpy.data.objects.new('WallThin', me_wallthin)
ob_stairswallcap = bpy.data.objects.new('StairsWallCap', me_stairswallcap)
ob_halfwall = bpy.data.objects.new('HalfWall', me_halfwall)
ob_shortwall = bpy.data.objects.new('ShortWall', me_shortwall)
ob_tinywall = bpy.data.objects.new('TinyWall', me_tinywall)
ob_walloutsidecornercapped = bpy.data.objects.new('WallOutsideCornerCapped', me_walloutsidecornercapped)
ob_walltopcap = bpy.data.objects.new('WallTopCap', me_walltopcap)
ob_walltopcaphalf = bpy.data.objects.new('WallTopCapHalf', me_walltopcaphalf)
ob_wallbottomcaphalf = bpy.data.objects.new('WallBottomCapHalf', me_wallbottomcaphalf)
ob_tinywallcap = bpy.data.objects.new('TinyWallCap', me_tinywallcap)
ob_shortwallcap = bpy.data.objects.new('ShortWallCap', me_shortwallcap)

# ---- transforms, parenting, visibility, modifiers, constraints
ob_floor.location = (0.0, 0.0, 0.0)
ob_wall.location = (0.0, 0.0, 0.0)
ob_ceiling.location = (0.0, 0.0, 0.0)
ob_wallendcap.location = (0.0, 0.0, 0.0)
ob_door.location = (0.0, 0.0, 0.0)
ob_doorframe.location = (0.0, 0.0, 0.0)
ob_walloutsidecorner.location = (4.0, 0.0, 0.0)
ob_stairs.location = (0.0, 1.0, 0.0)
ob_window.location = (0.0, 0.0, 0.0)
ob_windowframe.location = (0.0, 0.0, 0.0)
ob_windowframe.rotation_euler = (0.0, -0.0, 3.142)
ob_doorwide.location = (0.0, 0.0, 0.0)
ob_doorframewide.location = (0.0, 0.0, 0.0)
ob_doorextendableleft.location = (0.0, 0.0, 0.0)
ob_doorextendableright.location = (0.0, 0.0, 0.0)
ob_doorextendablemiddle.location = (0.0, 0.0, 0.0)
ob_doorframeextendablemiddle.location = (0.0, 0.0, 0.0)
ob_doorframeextendable.location = (0.0, 0.0, 0.0)
ob_wallthin.location = (0.0, 0.0, 0.0)
ob_stairswallcap.location = (0.0, 0.0, 0.0)
ob_stairswallcap.rotation_euler = (0.0, -0.0, -1.571)
ob_halfwall.location = (0.0, 0.0, 0.0)
ob_shortwall.location = (0.0, 0.0, 0.0)
ob_tinywall.location = (0.0, 0.0, 0.0)
ob_walloutsidecornercapped.location = (0.0, 0.0, 0.0)
ob_walltopcap.location = (0.0, 0.0, 0.0)
ob_walltopcaphalf.location = (0.0, 0.0, 0.0)
ob_wallbottomcaphalf.location = (0.0, 0.0, 0.0)
ob_tinywallcap.location = (0.0, 0.0, 0.0)
ob_shortwallcap.location = (0.0, 0.0, 0.0)

# ---- collection membership
col_collection.objects.link(ob_floor)
col_collection.objects.link(ob_wall)
col_collection.objects.link(ob_ceiling)
col_collection.objects.link(ob_wallendcap)
col_collection.objects.link(ob_door)
col_collection.objects.link(ob_doorframe)
col_collection.objects.link(ob_walloutsidecorner)
col_collection.objects.link(ob_stairs)
col_collection.objects.link(ob_window)
col_collection.objects.link(ob_windowframe)
col_collection.objects.link(ob_doorwide)
col_collection.objects.link(ob_doorframewide)
col_collection.objects.link(ob_doorextendableleft)
col_collection.objects.link(ob_doorextendableright)
col_collection.objects.link(ob_doorextendablemiddle)
col_collection.objects.link(ob_doorframeextendablemiddle)
col_collection.objects.link(ob_doorframeextendable)
col_collection.objects.link(ob_wallthin)
col_collection.objects.link(ob_stairswallcap)
col_collection.objects.link(ob_halfwall)
col_collection.objects.link(ob_shortwall)
col_collection.objects.link(ob_tinywall)
col_collection.objects.link(ob_walloutsidecornercapped)
col_collection.objects.link(ob_walltopcap)
col_collection.objects.link(ob_walltopcaphalf)
col_collection.objects.link(ob_wallbottomcaphalf)
col_collection.objects.link(ob_tinywallcap)
col_collection.objects.link(ob_shortwallcap)

# ---- scene / render settings (as saved in the file)
scene.frame_start = 1; scene.frame_end = 250; scene.frame_set(1)
scene.render.engine = 'BLENDER_EEVEE_NEXT'
scene.cycles.sampling_pattern = 'TABULATED_SOBOL'
scene.cycles.use_light_tree = False
scene.view_settings.view_transform = 'Filmic'
bpy.context.view_layer.update()

# ---- added for rendering (the .blend has no active camera and no usable light): camera, sun
cam_auto = bpy.data.cameras.new('AutoCamera')
cam_auto.lens = 50.0
cam_auto.sensor_width = 36.0
cam_auto.clip_end = 1000.0
ob_auto_camera = bpy.data.objects.new('AutoCamera', cam_auto)
scene.collection.objects.link(ob_auto_camera)
ob_auto_camera.location = (6.14165, -7.24998, 6.33332)
ob_auto_camera.rotation_euler = (1.09748, -7.21219e-08, 0.694738)
scene.camera = ob_auto_camera
light_auto_sun = bpy.data.lights.new('AutoSun', 'SUN')
light_auto_sun.energy = 3.0
light_auto_sun.angle = 0.0523599
ob_auto_sun = bpy.data.objects.new('AutoSun', light_auto_sun)
scene.collection.objects.link(ob_auto_sun)
ob_auto_sun.rotation_euler = (0.872665, 0.174533, 0.523599)
bpy.context.view_layer.update()
